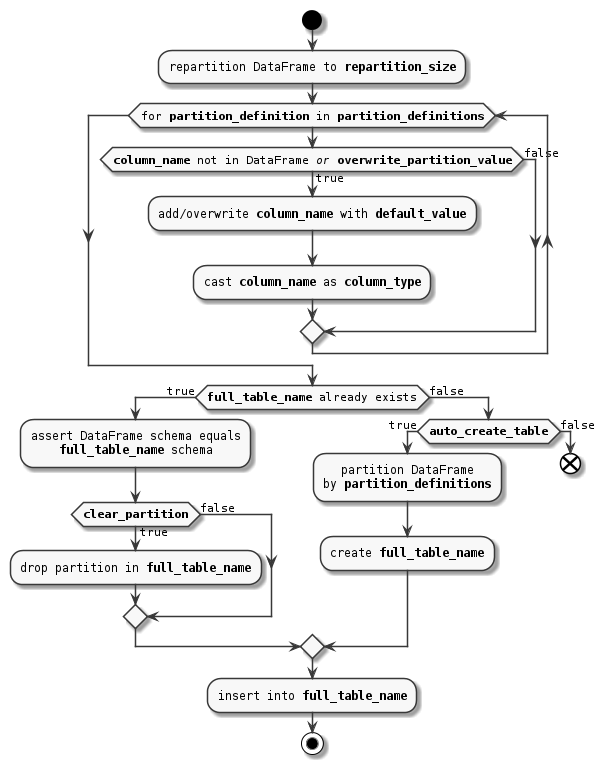

The diagram above was rendered by PlantUML. Its source (embedded in the PNG):
@startuml

skinparam monochrome true
skinparam defaultFontname Bitstream Vera Sans Mono
skinparam defaultTextAlignment center

start
  :repartition DataFrame to **""repartition_size""**;
  while (for **""partition_definition""** in **""partition_definitions""**)
    if (**""column_name""** not in DataFrame //or// **""overwrite_partition_value""**) then (true)
      :add/overwrite **""column_name""** with **""default_value""**;
      :cast **""column_name""** as **""column_type""**;
    else (false)
    endif
  endwhile
  if (**""full_table_name""** already exists) then (true)
    :assert DataFrame schema equals
    **""full_table_name""** schema;
    if (**""clear_partition""**) then (true)
      :drop partition in **""full_table_name""**;
    else (false)
    endif
  else (false)
    if (**""auto_create_table""**) then (true)
    :partition DataFrame
    by **""partition_definitions""**;
    :create **""full_table_name""**;
    else (false)
      end
    endif
  endif
  :insert into **""full_table_name""**;

stop
@enduml